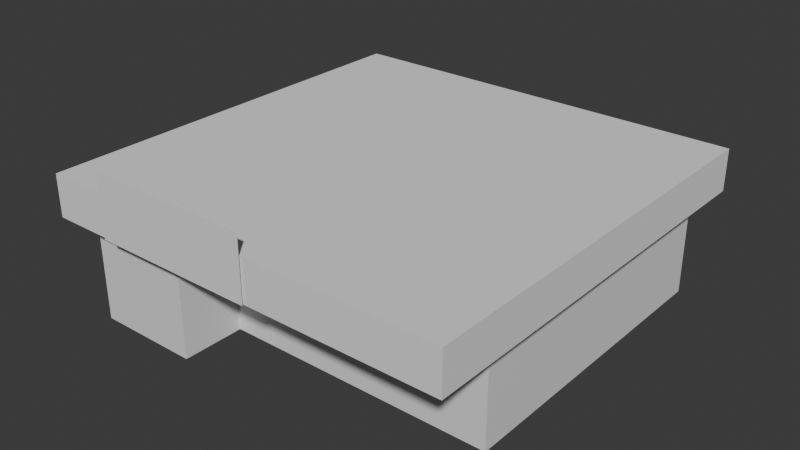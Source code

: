 # Source: conveniencestore.blend  (saved by Blender 4.2.66; exported with 4.5.12 LTS)
import bpy
from mathutils import Matrix  # noqa: F401  (used for matrix-valued properties, if any)

bpy.ops.wm.read_factory_settings(use_empty=True)
scene = bpy.context.scene
scene.name = 'Scene'

# ---- materials (node trees are filled in below, after node groups)
mat_material = bpy.data.materials.new('Material')
mat_material.alpha_threshold = 0.0
mat_material.use_transparent_shadow = False
mat_material.roughness = 0.5
mat_material.line_color = (0.0, 0.0, 0.0, 1.0)

# ---- material node trees
mat_material.use_nodes = True; mat_material.node_tree.nodes.clear()
_N = mat_material.node_tree.nodes; _L = mat_material.node_tree.links
n0 = _N.new('ShaderNodeOutputMaterial'); n0.name = 'Material Output'; n0.location = (300, 300)
n1 = _N.new('ShaderNodeBsdfPrincipled'); n1.name = 'Principled BSDF'; n1.location = (10, 300)
n1.inputs[3].default_value = 1.45
_L.new(n1.outputs[0], n0.inputs[0])
n0.is_active_output = True

# ---- world
world_world = bpy.data.worlds.new('World'); scene.world = world_world
world_world.use_nodes = True; world_world.node_tree.nodes.clear()
_N = world_world.node_tree.nodes; _L = world_world.node_tree.links
n0 = _N.new('ShaderNodeOutputWorld'); n0.name = 'World Output'; n0.location = (300, 300)
n1 = _N.new('ShaderNodeBackground'); n1.name = 'Background'; n1.location = (10, 300)
n1.inputs[0].default_value = (0.05088, 0.05088, 0.05088, 1.0)
_L.new(n1.outputs[0], n0.inputs[0])
n0.is_active_output = True
world_world.color = (0.05088, 0.05088, 0.05088)
world_world.sun_shadow_jitter_overblur = 0.0

# ---- meshes
me_cube = bpy.data.meshes.new('Cube')
me_cube.from_pydata([(-4.0, 9.0, 5.0), (-4.0, 9.0, 0.0), (-4.0, -6.0, 5.0), (-4.0, -6.0, 0.0), (-9.0, 9.0, 5.0), (-9.0, 9.0, 0.0), (-9.0, -6.0, 5.0), (-9.0, -6.0, 0.0), (-9.0, -9.0, 0.0), (-9.0, -9.0, 5.0), (-4.0, -9.0, 5.0), (-4.0, -9.0, 0.0), (9.0, 9.0, 5.0), (9.0, 9.0, 0.0), (9.0, -6.0, 5.0), (9.0, -6.0, 0.0)], [], [(7, 6, 4, 5), (2, 3, 15, 14), (5, 4, 0, 1), (11, 10, 9, 8), (3, 2, 10, 11), (6, 7, 8, 9), (13, 12, 14, 15), (1, 0, 12, 13)])
_uv = me_cube.uv_layers.new(name='UVMap')
_uv.uv.foreach_set('vector', [0.9166, 3.725e-05, 0.9166, 0.1389, 0.5, 0.1389, 0.5, 3.734e-05, 0.2223, 0.2779, 0.2223, 0.1391, 0.5834, 0.1391, 0.5834, 0.2779, 0.5, 3.734e-05, 0.5, 0.1389, 0.3612, 0.1389, 0.3612, 3.737e-05, 0.139, 0.1391, 0.139, 0.2779, 0.0001119, 0.2779, 0.0001119, 0.1391, 0.2223, 0.1391, 0.2223, 0.2779, 0.139, 0.2779, 0.139, 0.1391, 0.9166, 0.1389, 0.9166, 3.725e-05, 1.0, 3.725e-05, 1.0, 0.1389, 1.0, 0.1391, 1.0, 0.2779, 0.5834, 0.2779, 0.5834, 0.1391, 0.3612, 3.737e-05, 0.3612, 0.1389, 0.0001118, 0.1389, 0.0001118, 3.737e-05])
me_cube.materials.append(mat_material)
me_cube.use_mirror_vertex_groups = False
me_cube.update()
me_cube_001 = bpy.data.meshes.new('Cube.001')
me_cube_001.from_pydata([(-10.0, -10.0, 5.0), (-10.0, -10.0, 7.0), (-10.0, 10.0, 5.0), (-10.0, 10.0, 7.0), (10.0, -10.0, 5.0), (10.0, -10.0, 7.0), (10.0, 10.0, 5.0), (10.0, 10.0, 7.0)], [], [(0, 1, 3, 2), (2, 3, 7, 6), (6, 7, 5, 4), (4, 5, 1, 0), (2, 6, 4, 0), (7, 3, 1, 5)])
_uv = me_cube_001.uv_layers.new(name='UVMap')
_uv.uv.foreach_set('vector', [0.575, 0.4812, 0.575, 0.5188, 0.5375, 0.5188, 0.5375, 0.4812, 0.5375, 0.4812, 0.5375, 0.5188, 0.5, 0.5188, 0.5, 0.4812, 0.5, 0.4812, 0.5, 0.5188, 0.4625, 0.5188, 0.4625, 0.4812, 0.4625, 0.4812, 0.4625, 0.5188, 0.425, 0.5188, 0.425, 0.4812, 0.5, 0.4437, 0.5, 0.4812, 0.4625, 0.4812, 0.4625, 0.4437, 0.5, 0.5188, 0.5, 0.5562, 0.4625, 0.5562, 0.4625, 0.5188])
me_cube_001.update()
me_plane = bpy.data.meshes.new('Plane')
me_plane.from_pydata([(-7.0, -10.1, 5.0), (1.0, -10.1, 5.0), (-7.0, -10.1, 8.0), (1.0, -10.1, 8.0)], [], [(0, 1, 3, 2)])
_uv = me_plane.uv_layers.new(name='UVMap')
_uv.uv.foreach_set('vector', [3.725e-05, 0.625, 1.0, 0.625, 1.0, 1.0, 3.731e-05, 1.0])
me_plane.update()

# ---- objects
ob_cube = bpy.data.objects.new('Cube', me_cube)
ob_cube_001 = bpy.data.objects.new('Cube.001', me_cube_001)
ob_plane = bpy.data.objects.new('Plane', me_plane)

# ---- transforms, parenting, visibility, modifiers, constraints
ob_cube.location = (0.0, 0.0, 0.0)
ob_cube.lock_rotations_4d = False
ob_cube.empty_display_type = 'ARROWS'
ob_cube.lineart.crease_threshold = 0.0
ob_cube_001.location = (0.0, 0.0, 0.0)
ob_plane.location = (0.0, 0.0, 0.0)

# ---- collection membership
scene.collection.objects.link(ob_cube)
scene.collection.objects.link(ob_cube_001)
scene.collection.objects.link(ob_plane)

# ---- scene / render settings (as saved in the file)
scene.frame_start = 1; scene.frame_end = 250; scene.frame_set(15)
scene.render.engine = 'BLENDER_EEVEE_NEXT'
bpy.context.view_layer.update()

# ---- added for rendering (the .blend has no active camera and no usable light): camera, sun
cam_auto = bpy.data.cameras.new('AutoCamera')
cam_auto.lens = 50.0
cam_auto.sensor_width = 36.0
cam_auto.clip_end = 1000.0
ob_auto_camera = bpy.data.objects.new('AutoCamera', cam_auto)
scene.collection.objects.link(ob_auto_camera)
ob_auto_camera.location = (27.259, -32.7608, 25.8072)
ob_auto_camera.rotation_euler = (1.09748, -7.21219e-08, 0.694738)
scene.camera = ob_auto_camera
light_auto_sun = bpy.data.lights.new('AutoSun', 'SUN')
light_auto_sun.energy = 3.0
light_auto_sun.angle = 0.0523599
ob_auto_sun = bpy.data.objects.new('AutoSun', light_auto_sun)
scene.collection.objects.link(ob_auto_sun)
ob_auto_sun.rotation_euler = (0.872665, 0.174533, 0.523599)
bpy.context.view_layer.update()
